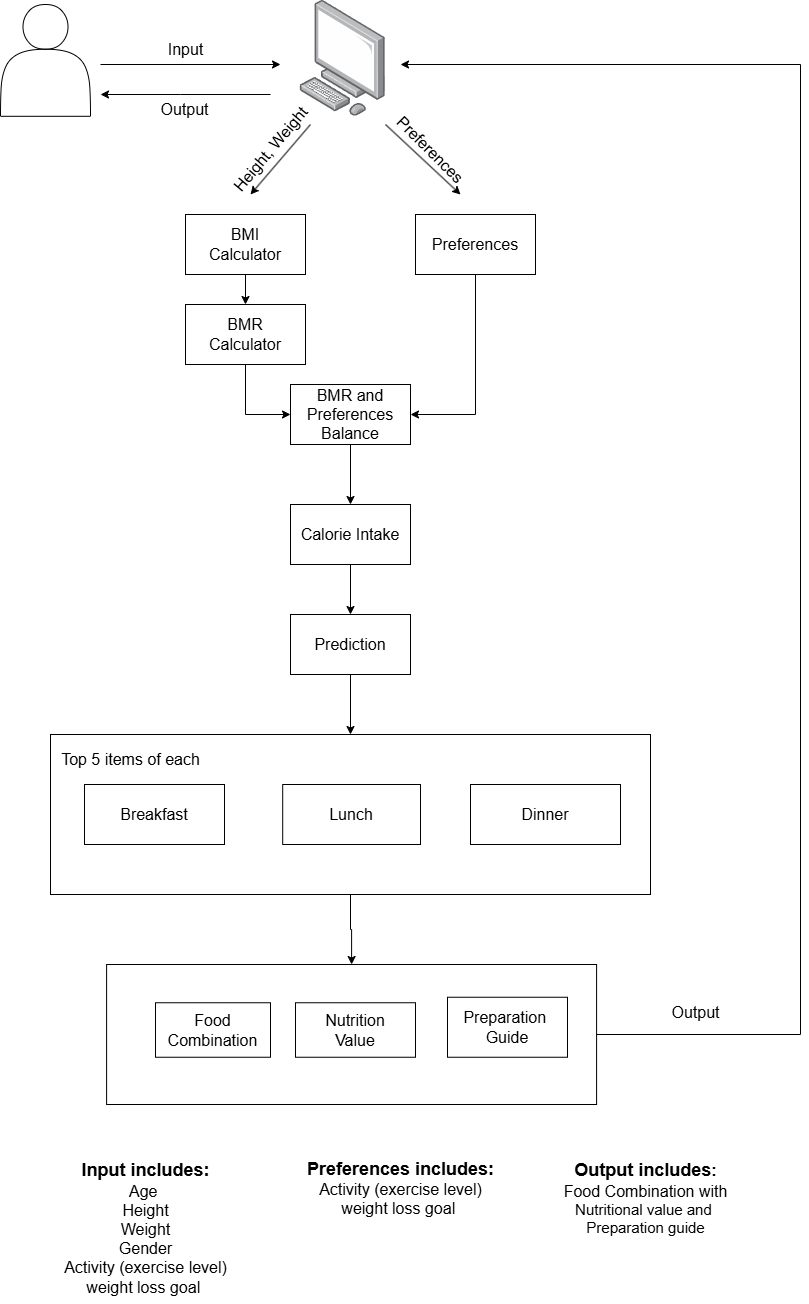

The diagram above was exported from draw.io. Its source (the exported page's mxGraphModel, read from the mxfile embedded in the PNG):
<mxGraphModel dx="874" dy="604" grid="1" gridSize="10" guides="1" tooltips="1" connect="1" arrows="1" fold="1" page="1" pageScale="1" pageWidth="827" pageHeight="1169" math="0" shadow="0">
  <root>
    <mxCell id="0" />
    <mxCell id="1" parent="0" />
    <mxCell id="Aju2JNwmQ9cpN_8OAdIG-1" value="" style="shape=actor;whiteSpace=wrap;html=1;labelBackgroundColor=none;" parent="1" vertex="1">
      <mxGeometry x="260" y="20" width="90" height="111.8" as="geometry" />
    </mxCell>
    <mxCell id="Aju2JNwmQ9cpN_8OAdIG-2" value="" style="image;points=[];aspect=fixed;html=1;align=center;shadow=0;dashed=0;image=img/lib/allied_telesis/computer_and_terminals/Personal_Computer.svg;labelBackgroundColor=none;" parent="1" vertex="1">
      <mxGeometry x="559.4" y="15.79" width="85.6" height="116.01" as="geometry" />
    </mxCell>
    <mxCell id="Aju2JNwmQ9cpN_8OAdIG-13" value="" style="endArrow=classic;html=1;rounded=0;labelBackgroundColor=none;fontColor=default;" parent="1" edge="1">
      <mxGeometry width="50" height="50" relative="1" as="geometry">
        <mxPoint x="360" y="80" as="sourcePoint" />
        <mxPoint x="540" y="80" as="targetPoint" />
      </mxGeometry>
    </mxCell>
    <mxCell id="Aju2JNwmQ9cpN_8OAdIG-14" value="" style="endArrow=classic;html=1;rounded=0;labelBackgroundColor=none;fontColor=default;" parent="1" edge="1">
      <mxGeometry width="50" height="50" relative="1" as="geometry">
        <mxPoint x="530" y="110" as="sourcePoint" />
        <mxPoint x="360" y="110" as="targetPoint" />
        <Array as="points">
          <mxPoint x="440" y="110" />
        </Array>
      </mxGeometry>
    </mxCell>
    <mxCell id="Aju2JNwmQ9cpN_8OAdIG-21" value="" style="rounded=0;whiteSpace=wrap;html=1;fillColor=none;labelBackgroundColor=none;" parent="1" vertex="1">
      <mxGeometry x="366.1" y="980" width="490" height="140" as="geometry" />
    </mxCell>
    <mxCell id="tfpbgC91K9y8WhQnjP1T-2" style="edgeStyle=orthogonalEdgeStyle;rounded=0;orthogonalLoop=1;jettySize=auto;html=1;exitX=0.5;exitY=1;exitDx=0;exitDy=0;entryX=0.5;entryY=0;entryDx=0;entryDy=0;" parent="1" source="Aju2JNwmQ9cpN_8OAdIG-23" target="Aju2JNwmQ9cpN_8OAdIG-21" edge="1">
      <mxGeometry relative="1" as="geometry" />
    </mxCell>
    <mxCell id="Aju2JNwmQ9cpN_8OAdIG-23" value="" style="rounded=0;whiteSpace=wrap;html=1;fillColor=none;labelBackgroundColor=none;" parent="1" vertex="1">
      <mxGeometry x="310" y="750" width="600" height="160" as="geometry" />
    </mxCell>
    <mxCell id="Aju2JNwmQ9cpN_8OAdIG-24" value="&lt;font style=&quot;font-size: 16px;&quot;&gt;Top 5 items of each&lt;/font&gt;" style="text;html=1;align=center;verticalAlign=middle;resizable=0;points=[];autosize=1;strokeColor=none;fillColor=none;labelBackgroundColor=none;" parent="1" vertex="1">
      <mxGeometry x="310" y="760" width="160" height="30" as="geometry" />
    </mxCell>
    <mxCell id="XRpgbQClt98jC-BGvjAs-1" value="" style="endArrow=none;html=1;rounded=0;exitX=1;exitY=0.5;exitDx=0;exitDy=0;labelBackgroundColor=none;fontColor=default;" parent="1" source="Aju2JNwmQ9cpN_8OAdIG-21" edge="1">
      <mxGeometry width="50" height="50" relative="1" as="geometry">
        <mxPoint x="740" y="1010" as="sourcePoint" />
        <mxPoint x="1060" y="80" as="targetPoint" />
        <Array as="points">
          <mxPoint x="1060" y="1050" />
        </Array>
      </mxGeometry>
    </mxCell>
    <mxCell id="XRpgbQClt98jC-BGvjAs-3" value="" style="endArrow=classic;html=1;rounded=0;labelBackgroundColor=none;fontColor=default;" parent="1" edge="1">
      <mxGeometry width="50" height="50" relative="1" as="geometry">
        <mxPoint x="570" y="140" as="sourcePoint" />
        <mxPoint x="510" y="210" as="targetPoint" />
      </mxGeometry>
    </mxCell>
    <mxCell id="XRpgbQClt98jC-BGvjAs-4" value="" style="endArrow=classic;html=1;rounded=0;labelBackgroundColor=none;fontColor=default;" parent="1" edge="1">
      <mxGeometry width="50" height="50" relative="1" as="geometry">
        <mxPoint x="645" y="140" as="sourcePoint" />
        <mxPoint x="720" y="210" as="targetPoint" />
      </mxGeometry>
    </mxCell>
    <mxCell id="XRpgbQClt98jC-BGvjAs-5" value="&lt;font style=&quot;font-size: 16px;&quot;&gt;Height, Weight&lt;/font&gt;" style="text;html=1;align=center;verticalAlign=middle;resizable=0;points=[];autosize=1;strokeColor=none;fillColor=none;rotation=-50;labelBackgroundColor=none;" parent="1" vertex="1">
      <mxGeometry x="465" y="150" width="130" height="30" as="geometry" />
    </mxCell>
    <mxCell id="XRpgbQClt98jC-BGvjAs-6" value="&lt;font style=&quot;font-size: 16px;&quot;&gt;Preferences&lt;/font&gt;" style="text;html=1;align=center;verticalAlign=middle;resizable=0;points=[];autosize=1;strokeColor=none;fillColor=none;rotation=45;labelBackgroundColor=none;" parent="1" vertex="1">
      <mxGeometry x="635" y="150" width="110" height="30" as="geometry" />
    </mxCell>
    <mxCell id="XRpgbQClt98jC-BGvjAs-9" value="" style="endArrow=classic;html=1;rounded=0;labelBackgroundColor=none;fontColor=default;" parent="1" edge="1">
      <mxGeometry width="50" height="50" relative="1" as="geometry">
        <mxPoint x="1060" y="80" as="sourcePoint" />
        <mxPoint x="660" y="80" as="targetPoint" />
      </mxGeometry>
    </mxCell>
    <mxCell id="XRpgbQClt98jC-BGvjAs-11" value="&lt;font style=&quot;font-size: 16px;&quot;&gt;Input&lt;/font&gt;" style="text;html=1;align=center;verticalAlign=middle;resizable=0;points=[];autosize=1;strokeColor=none;fillColor=none;labelBackgroundColor=none;" parent="1" vertex="1">
      <mxGeometry x="415" y="50" width="60" height="30" as="geometry" />
    </mxCell>
    <mxCell id="XRpgbQClt98jC-BGvjAs-12" value="&lt;font style=&quot;font-size: 16px;&quot;&gt;Output&lt;/font&gt;" style="text;html=1;align=center;verticalAlign=middle;resizable=0;points=[];autosize=1;strokeColor=none;fillColor=none;labelBackgroundColor=none;" parent="1" vertex="1">
      <mxGeometry x="409" y="110" width="70" height="30" as="geometry" />
    </mxCell>
    <mxCell id="XRpgbQClt98jC-BGvjAs-13" value="&lt;font style=&quot;font-size: 16px;&quot;&gt;Output&lt;/font&gt;" style="text;html=1;align=center;verticalAlign=middle;resizable=0;points=[];autosize=1;strokeColor=none;fillColor=none;labelBackgroundColor=none;" parent="1" vertex="1">
      <mxGeometry x="920" y="1012.75" width="70" height="30" as="geometry" />
    </mxCell>
    <mxCell id="XRpgbQClt98jC-BGvjAs-14" value="&lt;font style=&quot;&quot;&gt;&lt;b style=&quot;&quot;&gt;&lt;font style=&quot;font-size: 18px;&quot;&gt;Input includes:&lt;/font&gt;&lt;/b&gt;&lt;br&gt;&lt;span style=&quot;font-size: 16px;&quot;&gt;Age&amp;nbsp;&lt;/span&gt;&lt;br&gt;&lt;span style=&quot;font-size: 16px;&quot;&gt;Height&lt;/span&gt;&lt;br&gt;&lt;span style=&quot;font-size: 16px;&quot;&gt;Weight&lt;/span&gt;&lt;br&gt;&lt;span style=&quot;font-size: 16px;&quot;&gt;Gender&lt;/span&gt;&lt;br&gt;&lt;span style=&quot;font-size: 16px;&quot;&gt;Activity (exercise level)&lt;/span&gt;&lt;br&gt;&lt;span style=&quot;font-size: 16px;&quot;&gt;weight loss goal&amp;nbsp;&lt;/span&gt;&lt;/font&gt;" style="text;html=1;align=center;verticalAlign=middle;resizable=0;points=[];autosize=1;strokeColor=none;fillColor=none;labelBackgroundColor=none;" parent="1" vertex="1">
      <mxGeometry x="310" y="1169" width="190" height="150" as="geometry" />
    </mxCell>
    <mxCell id="XRpgbQClt98jC-BGvjAs-15" value="&lt;font style=&quot;&quot;&gt;&lt;b style=&quot;&quot;&gt;&lt;font style=&quot;font-size: 18px;&quot;&gt;Output includes&lt;/font&gt;&lt;/b&gt;&lt;b style=&quot;font-size: 16px;&quot;&gt;:&lt;br&gt;&lt;/b&gt;&lt;span style=&quot;font-size: 16px;&quot;&gt;Food Combination with&lt;/span&gt;&lt;br&gt;&lt;font style=&quot;font-size: 15px;&quot;&gt;Nutritional value and&amp;nbsp;&lt;/font&gt;&lt;/font&gt;&lt;div&gt;&lt;font style=&quot;&quot;&gt;&lt;font style=&quot;font-size: 15px;&quot;&gt;Preparation guide&lt;/font&gt;&lt;/font&gt;&lt;/div&gt;" style="text;html=1;align=center;verticalAlign=middle;resizable=0;points=[];autosize=1;strokeColor=none;fillColor=none;labelBackgroundColor=none;" parent="1" vertex="1">
      <mxGeometry x="810" y="1169" width="190" height="90" as="geometry" />
    </mxCell>
    <mxCell id="XRpgbQClt98jC-BGvjAs-16" value="&lt;font style=&quot;&quot;&gt;&lt;font style=&quot;font-size: 18px;&quot;&gt;&lt;b&gt;Preferences includes:&lt;/b&gt;&lt;/font&gt;&lt;br&gt;&lt;span style=&quot;font-size: 16px;&quot;&gt;Activity (exercise level)&lt;/span&gt;&lt;br style=&quot;border-color: var(--border-color);&quot;&gt;&lt;span style=&quot;font-size: 16px;&quot;&gt;weight loss goal&amp;nbsp;&lt;/span&gt;&lt;/font&gt;" style="text;html=1;align=center;verticalAlign=middle;resizable=0;points=[];autosize=1;strokeColor=none;fillColor=none;labelBackgroundColor=none;" parent="1" vertex="1">
      <mxGeometry x="555" y="1169" width="210" height="70" as="geometry" />
    </mxCell>
    <mxCell id="uosSP-KWc_ZH1w44g_Wn-11" value="" style="endArrow=classic;html=1;rounded=0;exitX=0.5;exitY=1;exitDx=0;exitDy=0;entryX=0.5;entryY=0;entryDx=0;entryDy=0;labelBackgroundColor=none;fontColor=default;" parent="1" source="7BEwGQgFlfe1MWZmraR1-1" target="7BEwGQgFlfe1MWZmraR1-4" edge="1">
      <mxGeometry width="50" height="50" relative="1" as="geometry">
        <mxPoint x="614.7" y="467.56999999999994" as="sourcePoint" />
        <mxPoint x="613.6000000000001" y="520" as="targetPoint" />
      </mxGeometry>
    </mxCell>
    <mxCell id="uosSP-KWc_ZH1w44g_Wn-12" value="" style="endArrow=classic;html=1;rounded=0;exitX=0.5;exitY=1;exitDx=0;exitDy=0;entryX=0.5;entryY=0;entryDx=0;entryDy=0;labelBackgroundColor=none;fontColor=default;" parent="1" source="7BEwGQgFlfe1MWZmraR1-4" target="7BEwGQgFlfe1MWZmraR1-5" edge="1">
      <mxGeometry width="50" height="50" relative="1" as="geometry">
        <mxPoint x="606.1600000000003" y="583" as="sourcePoint" />
        <mxPoint x="605.0000000000002" y="620" as="targetPoint" />
      </mxGeometry>
    </mxCell>
    <mxCell id="uosSP-KWc_ZH1w44g_Wn-13" value="" style="endArrow=classic;html=1;rounded=0;entryX=0.5;entryY=0;entryDx=0;entryDy=0;labelBackgroundColor=none;fontColor=default;" parent="1" source="7BEwGQgFlfe1MWZmraR1-5" target="Aju2JNwmQ9cpN_8OAdIG-23" edge="1">
      <mxGeometry width="50" height="50" relative="1" as="geometry">
        <mxPoint x="605.0000000000002" y="710" as="sourcePoint" />
        <mxPoint x="600" y="720" as="targetPoint" />
      </mxGeometry>
    </mxCell>
    <mxCell id="7BEwGQgFlfe1MWZmraR1-1" value="&lt;font style=&quot;font-size: 16px;&quot;&gt;BMR and&lt;br style=&quot;border-color: var(--border-color);&quot;&gt;Preferences&lt;br style=&quot;border-color: var(--border-color);&quot;&gt;Balance&lt;/font&gt;" style="rounded=0;whiteSpace=wrap;html=1;fillColor=none;labelBackgroundColor=none;" parent="1" vertex="1">
      <mxGeometry x="550" y="400" width="120" height="60" as="geometry" />
    </mxCell>
    <mxCell id="7BEwGQgFlfe1MWZmraR1-2" value="&lt;font style=&quot;font-size: 16px;&quot;&gt;Preferences&lt;/font&gt;" style="rounded=0;whiteSpace=wrap;html=1;fillColor=none;labelBackgroundColor=none;strokeWidth=1;" parent="1" vertex="1">
      <mxGeometry x="675" y="230" width="120" height="60" as="geometry" />
    </mxCell>
    <mxCell id="6-ax5gqfqIAEhhLST6IZ-2" value="" style="edgeStyle=orthogonalEdgeStyle;rounded=0;orthogonalLoop=1;jettySize=auto;html=1;" parent="1" source="7BEwGQgFlfe1MWZmraR1-3" target="6-ax5gqfqIAEhhLST6IZ-1" edge="1">
      <mxGeometry relative="1" as="geometry" />
    </mxCell>
    <mxCell id="7BEwGQgFlfe1MWZmraR1-3" value="&lt;font style=&quot;font-size: 16px;&quot;&gt;BMI&lt;br style=&quot;border-color: var(--border-color);&quot;&gt;Calculator&lt;/font&gt;" style="rounded=0;whiteSpace=wrap;html=1;fillColor=none;labelBackgroundColor=none;" parent="1" vertex="1">
      <mxGeometry x="445" y="230" width="120" height="60" as="geometry" />
    </mxCell>
    <mxCell id="7BEwGQgFlfe1MWZmraR1-4" value="&lt;font style=&quot;font-size: 16px;&quot;&gt;Calorie Intake&lt;/font&gt;" style="rounded=0;whiteSpace=wrap;html=1;fillColor=none;labelBackgroundColor=none;" parent="1" vertex="1">
      <mxGeometry x="550" y="520" width="120" height="60" as="geometry" />
    </mxCell>
    <mxCell id="7BEwGQgFlfe1MWZmraR1-5" value="&lt;font style=&quot;font-size: 16px;&quot;&gt;Prediction&lt;/font&gt;" style="rounded=0;whiteSpace=wrap;html=1;fillColor=none;labelBackgroundColor=none;" parent="1" vertex="1">
      <mxGeometry x="550" y="630" width="120" height="60" as="geometry" />
    </mxCell>
    <mxCell id="7BEwGQgFlfe1MWZmraR1-7" value="&lt;font style=&quot;font-size: 16px;&quot;&gt;Lunch&lt;/font&gt;" style="rounded=0;whiteSpace=wrap;html=1;fillColor=none;labelBackgroundColor=none;" parent="1" vertex="1">
      <mxGeometry x="542.2" y="800" width="137.8" height="60" as="geometry" />
    </mxCell>
    <mxCell id="7BEwGQgFlfe1MWZmraR1-8" value="&lt;font style=&quot;font-size: 16px;&quot;&gt;Dinner&lt;/font&gt;" style="rounded=0;whiteSpace=wrap;html=1;fillColor=none;labelBackgroundColor=none;" parent="1" vertex="1">
      <mxGeometry x="730" y="800" width="150" height="60" as="geometry" />
    </mxCell>
    <mxCell id="7BEwGQgFlfe1MWZmraR1-9" value="&lt;font style=&quot;font-size: 16px;&quot;&gt;Breakfast&lt;/font&gt;" style="rounded=0;whiteSpace=wrap;html=1;fillColor=none;labelBackgroundColor=none;" parent="1" vertex="1">
      <mxGeometry x="344" y="800" width="140" height="60" as="geometry" />
    </mxCell>
    <mxCell id="7BEwGQgFlfe1MWZmraR1-10" value="&lt;font style=&quot;font-size: 16px;&quot;&gt;Nutrition&lt;/font&gt;&lt;div&gt;&lt;span style=&quot;font-size: 16px;&quot;&gt;Value&lt;/span&gt;&lt;/div&gt;" style="rounded=0;whiteSpace=wrap;html=1;fillColor=none;labelBackgroundColor=none;" parent="1" vertex="1">
      <mxGeometry x="555" y="1018.25" width="120" height="54.5" as="geometry" />
    </mxCell>
    <mxCell id="7BEwGQgFlfe1MWZmraR1-11" value="&lt;font style=&quot;font-size: 16px;&quot;&gt;Food&lt;br style=&quot;border-color: var(--border-color);&quot;&gt;Combination&lt;/font&gt;" style="rounded=0;whiteSpace=wrap;html=1;fillColor=none;labelBackgroundColor=none;" parent="1" vertex="1">
      <mxGeometry x="415" y="1018.25" width="115" height="54.5" as="geometry" />
    </mxCell>
    <mxCell id="7BEwGQgFlfe1MWZmraR1-12" style="edgeStyle=orthogonalEdgeStyle;rounded=0;orthogonalLoop=1;jettySize=auto;html=1;exitX=0.5;exitY=1;exitDx=0;exitDy=0;labelBackgroundColor=none;fontColor=default;" parent="1" source="7BEwGQgFlfe1MWZmraR1-3" target="7BEwGQgFlfe1MWZmraR1-3" edge="1">
      <mxGeometry relative="1" as="geometry" />
    </mxCell>
    <mxCell id="7BEwGQgFlfe1MWZmraR1-13" value="" style="endArrow=classic;html=1;rounded=0;exitX=0.5;exitY=1;exitDx=0;exitDy=0;entryX=1;entryY=0.5;entryDx=0;entryDy=0;labelBackgroundColor=none;fontColor=default;strokeWidth=1;" parent="1" source="7BEwGQgFlfe1MWZmraR1-2" target="7BEwGQgFlfe1MWZmraR1-1" edge="1">
      <mxGeometry width="50" height="50" relative="1" as="geometry">
        <mxPoint x="800" y="350" as="sourcePoint" />
        <mxPoint x="850" y="300" as="targetPoint" />
        <Array as="points">
          <mxPoint x="735" y="430" />
        </Array>
      </mxGeometry>
    </mxCell>
    <mxCell id="6-ax5gqfqIAEhhLST6IZ-3" style="edgeStyle=orthogonalEdgeStyle;rounded=0;orthogonalLoop=1;jettySize=auto;html=1;exitX=0.5;exitY=1;exitDx=0;exitDy=0;entryX=0;entryY=0.5;entryDx=0;entryDy=0;" parent="1" source="6-ax5gqfqIAEhhLST6IZ-1" target="7BEwGQgFlfe1MWZmraR1-1" edge="1">
      <mxGeometry relative="1" as="geometry" />
    </mxCell>
    <mxCell id="6-ax5gqfqIAEhhLST6IZ-1" value="&lt;font style=&quot;font-size: 16px;&quot;&gt;BMR&lt;br&gt;Calculator&lt;/font&gt;" style="rounded=0;whiteSpace=wrap;html=1;" parent="1" vertex="1">
      <mxGeometry x="445" y="320" width="120" height="60" as="geometry" />
    </mxCell>
    <mxCell id="tfpbgC91K9y8WhQnjP1T-1" value="&lt;font style=&quot;font-size: 16px;&quot;&gt;Preparation&amp;nbsp;&lt;/font&gt;&lt;div style=&quot;font-size: 16px;&quot;&gt;&lt;font style=&quot;font-size: 16px;&quot;&gt;Guide&lt;/font&gt;&lt;/div&gt;" style="rounded=0;whiteSpace=wrap;html=1;fillColor=none;" parent="1" vertex="1">
      <mxGeometry x="707" y="1012.75" width="120" height="60" as="geometry" />
    </mxCell>
  </root>
</mxGraphModel>